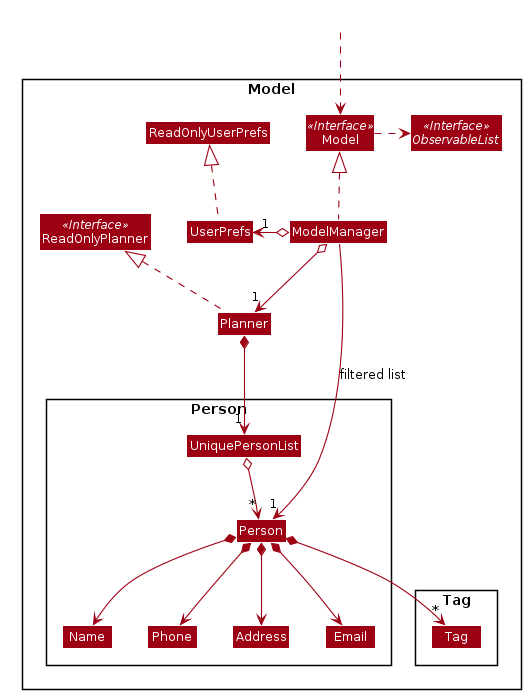

The diagram above was rendered by PlantUML. Its source (embedded in the PNG):
@startuml








skinparam BackgroundColor #FFFFFFF

skinparam Shadowing false

skinparam Class {
    FontColor #FFFFFF
    BorderThickness 1
    BorderColor #FFFFFF
    StereotypeFontColor #FFFFFF
    FontName Arial
}

skinparam Actor {
    BorderColor #000000
    Color #000000
    FontName Arial
}

skinparam Sequence {
    MessageAlign center
    BoxFontSize 15
    BoxPadding 0
    BoxFontColor #FFFFFF
    FontName Arial
}

skinparam Participant {
    FontColor #FFFFFFF
    Padding 20
}

skinparam MinClassWidth 50
skinparam ParticipantPadding 10
skinparam Shadowing false
skinparam DefaultTextAlignment center
skinparam packageStyle Rectangle

hide footbox
hide members
hide circle
skinparam arrowThickness 1.1
skinparam arrowColor #9D0012
skinparam classBackgroundColor #9D0012

Package Model <<Rectangle>>{
Interface ReadOnlyPlanner <<Interface>>
Interface Model <<Interface>>
Interface ObservableList <<Interface>>
Class Planner
Class ReadOnlyPlanner
Class Model
Class ModelManager
Class UserPrefs
Class ReadOnlyUserPrefs

Package Person {
Class Person
Class Address
Class Email
Class Name
Class Phone
Class UniquePersonList
}

Package Tag {
Class Tag
}
}

Class HiddenOutside #FFFFFF
HiddenOutside ..> Model

Planner .up.|> ReadOnlyPlanner

ModelManager .up.|> Model
Model .right.> ObservableList
ModelManager o--> "1" Planner
ModelManager o-left-> "1" UserPrefs
UserPrefs .up.|> ReadOnlyUserPrefs

Planner *--> "1" UniquePersonList
UniquePersonList o--> "*" Person
Person *--> Name
Person *--> Phone
Person *--> Email
Person *--> Address
Person *--> "*" Tag

Name -[hidden]right-> Phone
Phone -[hidden]right-> Address
Address -[hidden]right-> Email

ModelManager -->"1" Person : filtered list
@enduml